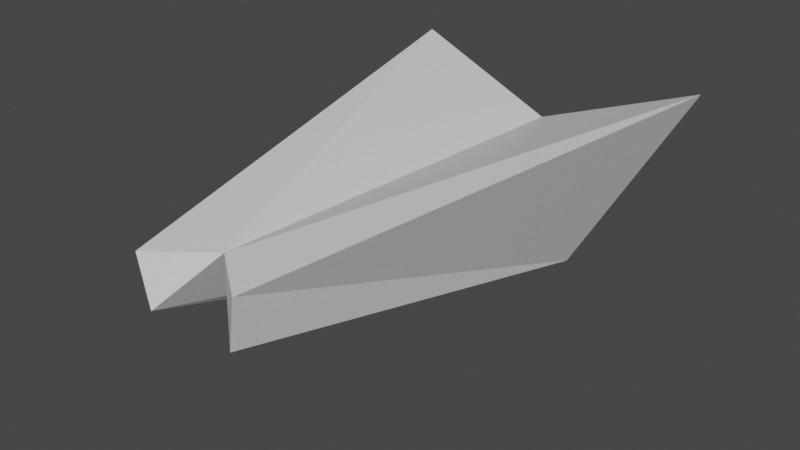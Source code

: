 # Source: ship.blend  (saved by Blender 2.80.60; exported with 4.5.12 LTS)
import bpy
from mathutils import Matrix  # noqa: F401  (used for matrix-valued properties, if any)

bpy.ops.wm.read_factory_settings(use_empty=True)
scene = bpy.context.scene
scene.name = 'Scene'

# ---- collections
col_collection = bpy.data.collections.new('Collection'); scene.collection.children.link(col_collection)

# ---- materials (node trees are filled in below, after node groups)
mat_material = bpy.data.materials.new('Material')
mat_material.alpha_threshold = 0.0
mat_material.use_transparent_shadow = False
mat_material.roughness = 0.5
mat_material.line_color = (0.0, 0.0, 0.0, 1.0)

# ---- material node trees
mat_material.use_nodes = True; mat_material.node_tree.nodes.clear()
_N = mat_material.node_tree.nodes; _L = mat_material.node_tree.links
n0 = _N.new('ShaderNodeOutputMaterial'); n0.name = 'Material Output'; n0.location = (300, 300)
n1 = _N.new('ShaderNodeBsdfPrincipled'); n1.name = 'Principled BSDF'; n1.location = (10, 300)
n1.distribution = 'GGX'
n1.subsurface_method = 'BURLEY'
n1.inputs[3].default_value = 1.45
_L.new(n1.outputs[0], n0.inputs[0])
n0.is_active_output = True

# ---- world
world_world = bpy.data.worlds.new('World'); scene.world = world_world
world_world.use_nodes = True; world_world.node_tree.nodes.clear()
_N = world_world.node_tree.nodes; _L = world_world.node_tree.links
n0 = _N.new('ShaderNodeOutputWorld'); n0.name = 'World Output'; n0.location = (300, 300)
n1 = _N.new('ShaderNodeBackground'); n1.name = 'Background'; n1.location = (10, 300)
n1.inputs[0].default_value = (0.05088, 0.05088, 0.05088, 1.0)
_L.new(n1.outputs[0], n0.inputs[0])
n0.is_active_output = True
world_world.color = (0.05088, 0.05088, 0.05088)
world_world.use_sun_shadow = False
world_world.sun_shadow_jitter_overblur = 0.0

# ---- meshes
me_cube = bpy.data.meshes.new('Cube')
me_cube.from_pydata([(2.412, 3.445, 1.517), (1.0, 2.524, -1.261), (0.804, -4.011, 1.0), (0.6734, -3.989, 0.2411), (-2.412, 3.445, 1.517), (-1.0, 2.524, -1.261), (-0.804, -4.011, 1.0), (-0.6734, -3.989, 0.2411), (0.0, 1.0, -1.0), (0.0, -3.392, 1.0), (0.0, -1.0, -0.2132), (0.0, 3.151, 0.6598)], [], [(5, 7, 6, 4), (4, 6, 9, 11), (8, 5, 4, 11), (8, 1, 3, 10), (1, 0, 2, 3), (8, 11, 0, 1), (0, 11, 9, 2), (3, 2, 9, 10), (7, 10, 9, 6), (8, 10, 7, 5)])
_uv = me_cube.uv_layers.new(name='UVMap')
_uv.uv.foreach_set('vector', [0.125, 0.5, 0.125, 0.75, 0.375, 0.75, 0.375, 0.5, 0.375, 0.0, 0.375, 0.25, 0.5, 0.25, 0.5255, 0.0, 0.625, 0.625, 0.625, 0.75, 0.875, 0.75, 0.875, 0.5995, 0.5, 0.75, 0.625, 0.75, 0.625, 1.0, 0.5, 1.0, 0.125, 0.5, 0.375, 0.5, 0.375, 0.75, 0.125, 0.75, 0.625, 0.625, 0.875, 0.5995, 0.875, 0.75, 0.625, 0.75, 0.375, 0.0, 0.5255, 0.0, 0.5, 0.25, 0.375, 0.25, 0.375, 0.25, 0.625, 0.25, 0.625, 0.375, 0.375, 0.375, 0.375, 0.25, 0.375, 0.375, 0.625, 0.375, 0.625, 0.25, 0.5, 0.75, 0.5, 1.0, 0.625, 1.0, 0.625, 0.75])
me_cube.materials.append(mat_material)
me_cube.use_remesh_preserve_volume = False
me_cube.use_remesh_preserve_attributes = False
me_cube.use_mirror_vertex_groups = False
me_cube.update()

# ---- objects
ob_cube = bpy.data.objects.new('Cube', me_cube)

# ---- transforms, parenting, visibility, modifiers, constraints
ob_cube.location = (0.0, 0.0, 0.0)
ob_cube.lock_rotations_4d = False
ob_cube.empty_display_type = 'ARROWS'
ob_cube.lineart.crease_threshold = 0.0

# ---- collection membership
col_collection.objects.link(ob_cube)

# ---- scene / render settings (as saved in the file)
scene.frame_start = 1; scene.frame_end = 250; scene.frame_set(1)
scene.render.engine = 'BLENDER_EEVEE_NEXT'
scene.cycles.use_denoising = False
scene.cycles.samples = 128
scene.cycles.sampling_pattern = 'TABULATED_SOBOL'
scene.cycles.use_adaptive_sampling = False
scene.cycles.use_light_tree = False
scene.view_settings.view_transform = 'Filmic'
bpy.context.view_layer.update()

# ---- added for rendering (the .blend has no active camera and no usable light): camera, sun
cam_auto = bpy.data.cameras.new('AutoCamera')
cam_auto.lens = 50.0
cam_auto.sensor_width = 36.0
cam_auto.clip_end = 1000.0
ob_auto_camera = bpy.data.objects.new('AutoCamera', cam_auto)
scene.collection.objects.link(ob_auto_camera)
ob_auto_camera.location = (8.60961, -10.6143, 7.01556)
ob_auto_camera.rotation_euler = (1.09748, -7.21219e-08, 0.694738)
scene.camera = ob_auto_camera
light_auto_sun = bpy.data.lights.new('AutoSun', 'SUN')
light_auto_sun.energy = 3.0
light_auto_sun.angle = 0.0523599
ob_auto_sun = bpy.data.objects.new('AutoSun', light_auto_sun)
scene.collection.objects.link(ob_auto_sun)
ob_auto_sun.rotation_euler = (0.872665, 0.174533, 0.523599)
bpy.context.view_layer.update()
